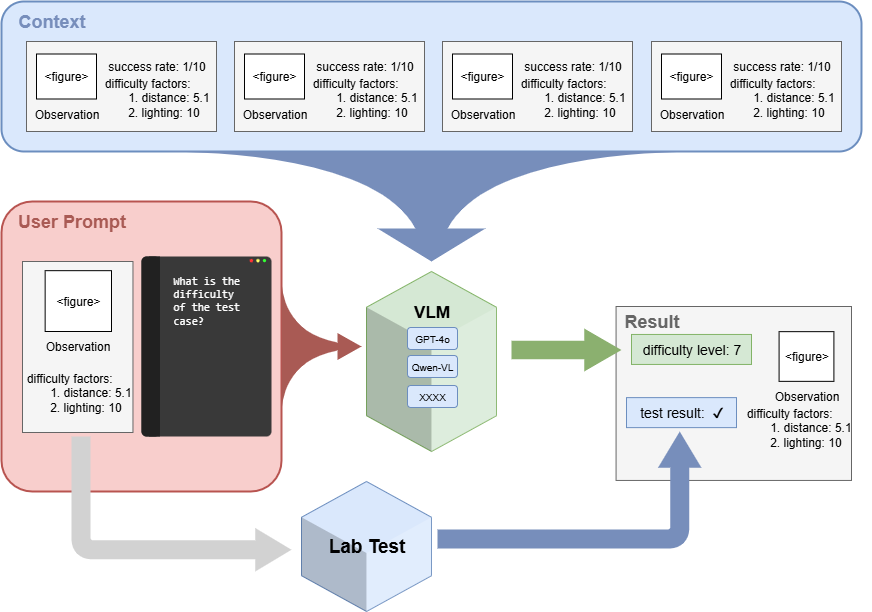

The diagram above was exported from draw.io. Its source (the exported page's mxGraphModel, read from the mxfile embedded in the PNG):
<mxGraphModel dx="1287" dy="863" grid="1" gridSize="10" guides="1" tooltips="1" connect="1" arrows="1" fold="1" page="1" pageScale="1" pageWidth="2009" pageHeight="827" math="0" shadow="0">
  <root>
    <mxCell id="0" />
    <mxCell id="1" parent="0" />
    <mxCell id="crVc_9CIVtoh6Q2KUuG3-3" value="" style="rounded=1;whiteSpace=wrap;html=1;fillColor=#dae8fc;strokeColor=#6c8ebf;strokeWidth=2;" parent="1" vertex="1">
      <mxGeometry x="80" y="130" width="860" height="150" as="geometry" />
    </mxCell>
    <mxCell id="crVc_9CIVtoh6Q2KUuG3-4" value="&lt;font style=&quot;font-size: 18px; color: light-dark(rgb(119, 142, 187), rgb(43, 130, 218));&quot;&gt;&lt;b style=&quot;&quot;&gt;Context&lt;/b&gt;&lt;/font&gt;" style="text;html=1;align=center;verticalAlign=middle;resizable=0;points=[];autosize=1;strokeColor=none;fillColor=none;" parent="1" vertex="1">
      <mxGeometry x="85" y="130" width="90" height="40" as="geometry" />
    </mxCell>
    <mxCell id="crVc_9CIVtoh6Q2KUuG3-11" value="" style="rounded=1;whiteSpace=wrap;html=1;fillColor=#f8cecc;strokeColor=#b85450;strokeWidth=2;arcSize=11;" parent="1" vertex="1">
      <mxGeometry x="80" y="330" width="280" height="290" as="geometry" />
    </mxCell>
    <mxCell id="crVc_9CIVtoh6Q2KUuG3-13" value="" style="group" parent="1" vertex="1" connectable="0">
      <mxGeometry x="100" y="170" width="208" height="90" as="geometry" />
    </mxCell>
    <mxCell id="crVc_9CIVtoh6Q2KUuG3-6" value="" style="rounded=0;whiteSpace=wrap;html=1;fillColor=#f5f5f5;fontColor=#333333;strokeColor=#666666;" parent="crVc_9CIVtoh6Q2KUuG3-13" vertex="1">
      <mxGeometry x="5" width="190" height="90" as="geometry" />
    </mxCell>
    <mxCell id="crVc_9CIVtoh6Q2KUuG3-7" value="&amp;lt;figure&amp;gt;" style="rounded=0;whiteSpace=wrap;html=1;" parent="crVc_9CIVtoh6Q2KUuG3-13" vertex="1">
      <mxGeometry x="15" y="12.5" width="60" height="45" as="geometry" />
    </mxCell>
    <mxCell id="crVc_9CIVtoh6Q2KUuG3-8" value="Observation" style="text;html=1;align=center;verticalAlign=middle;resizable=0;points=[];autosize=1;strokeColor=none;fillColor=none;" parent="crVc_9CIVtoh6Q2KUuG3-13" vertex="1">
      <mxGeometry y="57.5" width="90" height="30" as="geometry" />
    </mxCell>
    <mxCell id="crVc_9CIVtoh6Q2KUuG3-9" value="success rate: 1/10" style="text;html=1;align=center;verticalAlign=middle;resizable=0;points=[];autosize=1;strokeColor=none;fillColor=none;" parent="crVc_9CIVtoh6Q2KUuG3-13" vertex="1">
      <mxGeometry x="75" y="10" width="120" height="30" as="geometry" />
    </mxCell>
    <mxCell id="crVc_9CIVtoh6Q2KUuG3-10" value="&amp;nbsp;difficulty factors:&lt;div&gt;&lt;span style=&quot;white-space: pre;&quot;&gt;&#09;&lt;/span&gt;1. distance: 5.1&lt;br&gt;&lt;/div&gt;&lt;div&gt;&lt;span style=&quot;white-space: pre;&quot;&gt;&#09;&lt;/span&gt;2. lighting: 10&lt;br&gt;&lt;/div&gt;" style="text;html=1;align=left;verticalAlign=middle;resizable=0;points=[];autosize=1;strokeColor=none;fillColor=none;" parent="crVc_9CIVtoh6Q2KUuG3-13" vertex="1">
      <mxGeometry x="78" y="25.5" width="130" height="60" as="geometry" />
    </mxCell>
    <mxCell id="crVc_9CIVtoh6Q2KUuG3-14" value="" style="group" parent="1" vertex="1" connectable="0">
      <mxGeometry x="308" y="170" width="208" height="90" as="geometry" />
    </mxCell>
    <mxCell id="crVc_9CIVtoh6Q2KUuG3-15" value="" style="rounded=0;whiteSpace=wrap;html=1;fillColor=#f5f5f5;fontColor=#333333;strokeColor=#666666;" parent="crVc_9CIVtoh6Q2KUuG3-14" vertex="1">
      <mxGeometry x="5" width="190" height="90" as="geometry" />
    </mxCell>
    <mxCell id="crVc_9CIVtoh6Q2KUuG3-16" value="&amp;lt;figure&amp;gt;" style="rounded=0;whiteSpace=wrap;html=1;" parent="crVc_9CIVtoh6Q2KUuG3-14" vertex="1">
      <mxGeometry x="15" y="12.5" width="60" height="45" as="geometry" />
    </mxCell>
    <mxCell id="crVc_9CIVtoh6Q2KUuG3-17" value="Observation" style="text;html=1;align=center;verticalAlign=middle;resizable=0;points=[];autosize=1;strokeColor=none;fillColor=none;" parent="crVc_9CIVtoh6Q2KUuG3-14" vertex="1">
      <mxGeometry y="57.5" width="90" height="30" as="geometry" />
    </mxCell>
    <mxCell id="crVc_9CIVtoh6Q2KUuG3-18" value="success rate: 1/10" style="text;html=1;align=center;verticalAlign=middle;resizable=0;points=[];autosize=1;strokeColor=none;fillColor=none;" parent="crVc_9CIVtoh6Q2KUuG3-14" vertex="1">
      <mxGeometry x="75" y="10" width="120" height="30" as="geometry" />
    </mxCell>
    <mxCell id="crVc_9CIVtoh6Q2KUuG3-19" value="&amp;nbsp;difficulty factors:&lt;div&gt;&lt;span style=&quot;white-space: pre;&quot;&gt;&#09;&lt;/span&gt;1. distance: 5.1&lt;br&gt;&lt;/div&gt;&lt;div&gt;&lt;span style=&quot;white-space: pre;&quot;&gt;&#09;&lt;/span&gt;2. lighting: 10&lt;br&gt;&lt;/div&gt;" style="text;html=1;align=left;verticalAlign=middle;resizable=0;points=[];autosize=1;strokeColor=none;fillColor=none;" parent="crVc_9CIVtoh6Q2KUuG3-14" vertex="1">
      <mxGeometry x="78" y="25.5" width="130" height="60" as="geometry" />
    </mxCell>
    <mxCell id="crVc_9CIVtoh6Q2KUuG3-20" value="" style="group" parent="1" vertex="1" connectable="0">
      <mxGeometry x="516" y="170" width="208" height="90" as="geometry" />
    </mxCell>
    <mxCell id="crVc_9CIVtoh6Q2KUuG3-21" value="" style="rounded=0;whiteSpace=wrap;html=1;fillColor=#f5f5f5;fontColor=#333333;strokeColor=#666666;" parent="crVc_9CIVtoh6Q2KUuG3-20" vertex="1">
      <mxGeometry x="5" width="190" height="90" as="geometry" />
    </mxCell>
    <mxCell id="crVc_9CIVtoh6Q2KUuG3-22" value="&amp;lt;figure&amp;gt;" style="rounded=0;whiteSpace=wrap;html=1;" parent="crVc_9CIVtoh6Q2KUuG3-20" vertex="1">
      <mxGeometry x="15" y="12.5" width="60" height="45" as="geometry" />
    </mxCell>
    <mxCell id="crVc_9CIVtoh6Q2KUuG3-23" value="Observation" style="text;html=1;align=center;verticalAlign=middle;resizable=0;points=[];autosize=1;strokeColor=none;fillColor=none;" parent="crVc_9CIVtoh6Q2KUuG3-20" vertex="1">
      <mxGeometry y="57.5" width="90" height="30" as="geometry" />
    </mxCell>
    <mxCell id="crVc_9CIVtoh6Q2KUuG3-24" value="success rate: 1/10" style="text;html=1;align=center;verticalAlign=middle;resizable=0;points=[];autosize=1;strokeColor=none;fillColor=none;" parent="crVc_9CIVtoh6Q2KUuG3-20" vertex="1">
      <mxGeometry x="75" y="10" width="120" height="30" as="geometry" />
    </mxCell>
    <mxCell id="crVc_9CIVtoh6Q2KUuG3-25" value="&amp;nbsp;difficulty factors:&lt;div&gt;&lt;span style=&quot;white-space: pre;&quot;&gt;&#09;&lt;/span&gt;1. distance: 5.1&lt;br&gt;&lt;/div&gt;&lt;div&gt;&lt;span style=&quot;white-space: pre;&quot;&gt;&#09;&lt;/span&gt;2. lighting: 10&lt;br&gt;&lt;/div&gt;" style="text;html=1;align=left;verticalAlign=middle;resizable=0;points=[];autosize=1;strokeColor=none;fillColor=none;" parent="crVc_9CIVtoh6Q2KUuG3-20" vertex="1">
      <mxGeometry x="78" y="25.5" width="130" height="60" as="geometry" />
    </mxCell>
    <mxCell id="crVc_9CIVtoh6Q2KUuG3-26" value="" style="group" parent="1" vertex="1" connectable="0">
      <mxGeometry x="725" y="170" width="208" height="90" as="geometry" />
    </mxCell>
    <mxCell id="crVc_9CIVtoh6Q2KUuG3-27" value="" style="rounded=0;whiteSpace=wrap;html=1;fillColor=#f5f5f5;fontColor=#333333;strokeColor=#666666;" parent="crVc_9CIVtoh6Q2KUuG3-26" vertex="1">
      <mxGeometry x="5" width="190" height="90" as="geometry" />
    </mxCell>
    <mxCell id="crVc_9CIVtoh6Q2KUuG3-28" value="&amp;lt;figure&amp;gt;" style="rounded=0;whiteSpace=wrap;html=1;" parent="crVc_9CIVtoh6Q2KUuG3-26" vertex="1">
      <mxGeometry x="15" y="12.5" width="60" height="45" as="geometry" />
    </mxCell>
    <mxCell id="crVc_9CIVtoh6Q2KUuG3-29" value="Observation" style="text;html=1;align=center;verticalAlign=middle;resizable=0;points=[];autosize=1;strokeColor=none;fillColor=none;" parent="crVc_9CIVtoh6Q2KUuG3-26" vertex="1">
      <mxGeometry y="57.5" width="90" height="30" as="geometry" />
    </mxCell>
    <mxCell id="crVc_9CIVtoh6Q2KUuG3-30" value="success rate: 1/10" style="text;html=1;align=center;verticalAlign=middle;resizable=0;points=[];autosize=1;strokeColor=none;fillColor=none;" parent="crVc_9CIVtoh6Q2KUuG3-26" vertex="1">
      <mxGeometry x="75" y="10" width="120" height="30" as="geometry" />
    </mxCell>
    <mxCell id="crVc_9CIVtoh6Q2KUuG3-31" value="&amp;nbsp;difficulty factors:&lt;div&gt;&lt;span style=&quot;white-space: pre;&quot;&gt;&#09;&lt;/span&gt;1. distance: 5.1&lt;br&gt;&lt;/div&gt;&lt;div&gt;&lt;span style=&quot;white-space: pre;&quot;&gt;&#09;&lt;/span&gt;2. lighting: 10&lt;br&gt;&lt;/div&gt;" style="text;html=1;align=left;verticalAlign=middle;resizable=0;points=[];autosize=1;strokeColor=none;fillColor=none;" parent="crVc_9CIVtoh6Q2KUuG3-26" vertex="1">
      <mxGeometry x="78" y="25.5" width="130" height="60" as="geometry" />
    </mxCell>
    <mxCell id="crVc_9CIVtoh6Q2KUuG3-55" value="" style="shape=stencil(tZXRjoIwEEW/pq+bluqafdx0d/+jYpXG2pIWFf/ewhRiEVhCIDGYmUtPbzsziihzGc8FSnCG6A9KEoKxf/r43om5y0VaQPLGreR7JUBxhTVncZeHIjCkzoSVRaXSX4S//TvVh7LUaO0h0mgXKS+6h3Gp/VpcAixs/4ii3PMvohA2mIQsSv6mYz+264DJSn5jbON+cb/LgWPHZK3CLQYm87GU+cxQc1O25+n5ZM1VH3rN2Gquxvu9HUYIszjstTOwKWVHY8WIG5jm1ChjfQK+691AYCCMXe5RKtWzvkpPWJ3z6mfkTWjki7mJfy6rn9yW/mqBQOJLfJAIUiYQbho5xKH5ShrkXZBDvJvkQUn9cohNfIo5iG1n2PAMxucCNugMRLcgrQ8S33gowFenIDguSHv0piLTPCjjxEhT+vxAX0K7w2wMjeLbxNVZ+OOtE08=);whiteSpace=wrap;html=1;strokeWidth=2;gradientColor=none;editable=1;movable=1;resizable=1;rotatable=1;deletable=1;locked=0;connectable=1;strokeColor=none;fillColor=light-dark(#778ebb, #2b82da);flipH=0;" parent="1" vertex="1">
      <mxGeometry x="240" y="280" width="540" height="110" as="geometry" />
    </mxCell>
    <mxCell id="crVc_9CIVtoh6Q2KUuG3-62" value="&lt;font style=&quot;font-size: 18px;&quot;&gt;&lt;b style=&quot;&quot;&gt;User Prompt&lt;/b&gt;&lt;/font&gt;" style="text;html=1;align=center;verticalAlign=middle;resizable=0;points=[];autosize=1;strokeColor=none;fillColor=none;fontColor=light-dark(#a95a54, #ededed);" parent="1" vertex="1">
      <mxGeometry x="85" y="330" width="130" height="40" as="geometry" />
    </mxCell>
    <mxCell id="crVc_9CIVtoh6Q2KUuG3-69" value="" style="group" parent="1" vertex="1" connectable="0">
      <mxGeometry x="99.99999999999999" y="390" width="130" height="171" as="geometry" />
    </mxCell>
    <mxCell id="crVc_9CIVtoh6Q2KUuG3-64" value="" style="rounded=0;whiteSpace=wrap;html=1;fillColor=#f5f5f5;fontColor=#333333;strokeColor=#666666;" parent="crVc_9CIVtoh6Q2KUuG3-69" vertex="1">
      <mxGeometry x="1.0000000000000142" width="110.47" height="171" as="geometry" />
    </mxCell>
    <mxCell id="crVc_9CIVtoh6Q2KUuG3-65" value="&amp;lt;figure&amp;gt;" style="rounded=0;whiteSpace=wrap;html=1;" parent="crVc_9CIVtoh6Q2KUuG3-69" vertex="1">
      <mxGeometry x="23.65000000000002" y="9.170000000000016" width="66.35" height="60.83" as="geometry" />
    </mxCell>
    <mxCell id="crVc_9CIVtoh6Q2KUuG3-66" value="Observation" style="text;html=1;align=center;verticalAlign=middle;resizable=0;points=[];autosize=1;strokeColor=none;fillColor=none;" parent="crVc_9CIVtoh6Q2KUuG3-69" vertex="1">
      <mxGeometry x="11.240000000000009" y="70.49666666666667" width="90" height="30" as="geometry" />
    </mxCell>
    <mxCell id="crVc_9CIVtoh6Q2KUuG3-68" value="&amp;nbsp;difficulty factors:&lt;div&gt;&lt;span style=&quot;white-space: pre;&quot;&gt;&#09;&lt;/span&gt;1. distance: 5.1&lt;br&gt;&lt;/div&gt;&lt;div&gt;&lt;span style=&quot;white-space: pre;&quot;&gt;&#09;&lt;/span&gt;2. lighting: 10&lt;br&gt;&lt;/div&gt;" style="text;html=1;align=left;verticalAlign=middle;resizable=0;points=[];autosize=1;strokeColor=none;fillColor=none;" parent="crVc_9CIVtoh6Q2KUuG3-69" vertex="1">
      <mxGeometry y="101" width="130" height="60" as="geometry" />
    </mxCell>
    <mxCell id="crVc_9CIVtoh6Q2KUuG3-73" value="" style="verticalLabelPosition=bottom;verticalAlign=top;html=1;shape=mxgraph.infographic.shadedCube;isoAngle=17.09;fillColor=#d5e8d4;strokeColor=#82b366;pointerEvents=0;align=center;fontFamily=Helvetica;fontSize=12;flipH=1;" parent="1" vertex="1">
      <mxGeometry x="445" y="400" width="130" height="180" as="geometry" />
    </mxCell>
    <mxCell id="crVc_9CIVtoh6Q2KUuG3-83" value="" style="group;rotation=0;strokeColor=none;direction=west;convertToSvg=0;" parent="1" vertex="1" connectable="0">
      <mxGeometry x="480" y="420" width="60" height="116" as="geometry" />
    </mxCell>
    <mxCell id="crVc_9CIVtoh6Q2KUuG3-79" value="&lt;span style=&quot;font-size: 10px;&quot;&gt;XXXX&lt;/span&gt;" style="rounded=1;whiteSpace=wrap;html=1;pointerEvents=0;align=center;verticalAlign=middle;fontFamily=Helvetica;fontSize=12;fillColor=#dae8fc;strokeColor=#6c8ebf;rotation=0;" parent="crVc_9CIVtoh6Q2KUuG3-83" vertex="1">
      <mxGeometry x="6" y="94" width="50" height="22" as="geometry" />
    </mxCell>
    <mxCell id="crVc_9CIVtoh6Q2KUuG3-76" value="&lt;font style=&quot;font-size: 17px;&quot;&gt;VLM&lt;/font&gt;" style="text;html=1;align=center;verticalAlign=middle;resizable=0;points=[];autosize=1;strokeColor=none;fillColor=none;fontFamily=Helvetica;fontSize=18;fontColor=default;fontStyle=1;rotation=0;" parent="crVc_9CIVtoh6Q2KUuG3-83" vertex="1">
      <mxGeometry width="60" height="40" as="geometry" />
    </mxCell>
    <mxCell id="crVc_9CIVtoh6Q2KUuG3-77" value="&lt;font style=&quot;font-size: 10px;&quot;&gt;GPT-4o&lt;/font&gt;" style="rounded=1;whiteSpace=wrap;html=1;pointerEvents=0;align=center;verticalAlign=middle;fontFamily=Helvetica;fontSize=12;fillColor=#dae8fc;strokeColor=#6c8ebf;rotation=0;" parent="crVc_9CIVtoh6Q2KUuG3-83" vertex="1">
      <mxGeometry x="6" y="36" width="50" height="22" as="geometry" />
    </mxCell>
    <mxCell id="crVc_9CIVtoh6Q2KUuG3-78" value="&lt;span style=&quot;font-size: 10px;&quot;&gt;Qwen-VL&lt;/span&gt;" style="rounded=1;whiteSpace=wrap;html=1;pointerEvents=0;align=center;verticalAlign=middle;fontFamily=Helvetica;fontSize=12;fillColor=#dae8fc;strokeColor=#6c8ebf;rotation=0;" parent="crVc_9CIVtoh6Q2KUuG3-83" vertex="1">
      <mxGeometry x="6" y="64" width="50" height="22" as="geometry" />
    </mxCell>
    <mxCell id="crVc_9CIVtoh6Q2KUuG3-148" value="" style="group" parent="1" vertex="1" connectable="0">
      <mxGeometry x="220" y="385" width="140" height="180" as="geometry" />
    </mxCell>
    <mxCell id="crVc_9CIVtoh6Q2KUuG3-70" value="" style="rounded=1;whiteSpace=wrap;html=1;pointerEvents=0;align=center;verticalAlign=top;fontFamily=Helvetica;fontSize=12;fontColor=default;fillColor=light-dark(#393939,#EDEDED);gradientColor=none;arcSize=4;strokeColor=none;fillStyle=auto;gradientDirection=west;" parent="crVc_9CIVtoh6Q2KUuG3-148" vertex="1">
      <mxGeometry width="130" height="180" as="geometry" />
    </mxCell>
    <mxCell id="crVc_9CIVtoh6Q2KUuG3-141" value="" style="group" parent="crVc_9CIVtoh6Q2KUuG3-148" vertex="1" connectable="0">
      <mxGeometry width="18.416666666666664" height="180" as="geometry" />
    </mxCell>
    <mxCell id="crVc_9CIVtoh6Q2KUuG3-139" value="" style="rounded=1;whiteSpace=wrap;html=1;pointerEvents=0;align=center;verticalAlign=top;fontFamily=Helvetica;fontSize=12;fontColor=default;fillColor=light-dark(#212121,#EDEDED);gradientColor=none;arcSize=28;strokeColor=none;fillStyle=auto;gradientDirection=west;" parent="crVc_9CIVtoh6Q2KUuG3-141" vertex="1">
      <mxGeometry width="18.416666666666664" height="180" as="geometry" />
    </mxCell>
    <mxCell id="crVc_9CIVtoh6Q2KUuG3-140" value="" style="rounded=1;whiteSpace=wrap;html=1;pointerEvents=0;align=center;verticalAlign=top;fontFamily=Helvetica;fontSize=12;fontColor=default;fillColor=light-dark(#212121,#EDEDED);gradientColor=none;arcSize=0;strokeColor=none;fillStyle=auto;gradientDirection=west;" parent="crVc_9CIVtoh6Q2KUuG3-141" vertex="1">
      <mxGeometry x="7.583333333333333" width="10.833333333333332" height="180" as="geometry" />
    </mxCell>
    <mxCell id="crVc_9CIVtoh6Q2KUuG3-147" value="" style="group" parent="crVc_9CIVtoh6Q2KUuG3-148" vertex="1" connectable="0">
      <mxGeometry x="108.33333333333333" y="2.454545454545454" width="17.333333333333332" height="3.2727272727272725" as="geometry" />
    </mxCell>
    <mxCell id="crVc_9CIVtoh6Q2KUuG3-144" value="" style="ellipse;whiteSpace=wrap;html=1;pointerEvents=0;align=center;verticalAlign=top;fontFamily=Helvetica;fontSize=12;fontColor=default;fillColor=#FFFF66;gradientColor=none;aspect=fixed;strokeColor=none;" parent="crVc_9CIVtoh6Q2KUuG3-147" vertex="1">
      <mxGeometry x="6.5" width="3.2727272727272725" height="3.2727272727272725" as="geometry" />
    </mxCell>
    <mxCell id="crVc_9CIVtoh6Q2KUuG3-145" value="" style="ellipse;whiteSpace=wrap;html=1;pointerEvents=0;align=center;verticalAlign=top;fontFamily=Helvetica;fontSize=12;fontColor=default;fillColor=#33FF33;gradientColor=none;aspect=fixed;strokeColor=none;" parent="crVc_9CIVtoh6Q2KUuG3-147" vertex="1">
      <mxGeometry x="13" width="3.2727272727272725" height="3.2727272727272725" as="geometry" />
    </mxCell>
    <mxCell id="crVc_9CIVtoh6Q2KUuG3-146" value="" style="ellipse;whiteSpace=wrap;html=1;pointerEvents=0;align=center;verticalAlign=top;fontFamily=Helvetica;fontSize=12;fontColor=default;fillColor=#FF3333;gradientColor=none;aspect=fixed;strokeColor=none;" parent="crVc_9CIVtoh6Q2KUuG3-147" vertex="1">
      <mxGeometry width="3.2727272727272725" height="3.2727272727272725" as="geometry" />
    </mxCell>
    <mxCell id="crVc_9CIVtoh6Q2KUuG3-72" value="What is the difficulty of the test case?" style="whiteSpace=wrap;html=1;pointerEvents=0;align=left;verticalAlign=top;fontFamily=Consolas;fontSize=11;fontColor=#FFFFFF;fillColor=none;gradientColor=none;strokeColor=none;" parent="crVc_9CIVtoh6Q2KUuG3-148" vertex="1">
      <mxGeometry x="30" y="11.454545454545455" width="80" height="49.09090909090909" as="geometry" />
    </mxCell>
    <mxCell id="crVc_9CIVtoh6Q2KUuG3-149" value="" style="shape=stencil(tZXRjoIwEEW/pq+bluqafdx0d/+jYpXG2pIWFf/ewhRiEVhCIDGYmUtPbzsziihzGc8FSnCG6A9KEoKxf/r43om5y0VaQPLGreR7JUBxhTVncZeHIjCkzoSVRaXSX4S//TvVh7LUaO0h0mgXKS+6h3Gp/VpcAixs/4ii3PMvohA2mIQsSv6mYz+264DJSn5jbON+cb/LgWPHZK3CLQYm87GU+cxQc1O25+n5ZM1VH3rN2Gquxvu9HUYIszjstTOwKWVHY8WIG5jm1ChjfQK+691AYCCMXe5RKtWzvkpPWJ3z6mfkTWjki7mJfy6rn9yW/mqBQOJLfJAIUiYQbho5xKH5ShrkXZBDvJvkQUn9cohNfIo5iG1n2PAMxucCNugMRLcgrQ8S33gowFenIDguSHv0piLTPCjjxEhT+vxAX0K7w2wMjeLbxNVZ+OOtE08=);whiteSpace=wrap;html=1;strokeWidth=2;gradientColor=none;editable=1;movable=1;resizable=1;rotatable=1;deletable=1;locked=0;connectable=1;strokeColor=none;fillColor=light-dark(#a95a54, #2b82da);flipH=0;direction=north;" parent="1" vertex="1">
      <mxGeometry x="360" y="407.25" width="80" height="135.5" as="geometry" />
    </mxCell>
    <mxCell id="hDEv1wbBDbdIeiEGGIjY-2" value="" style="group" parent="1" vertex="1" connectable="0">
      <mxGeometry x="690" y="435" width="240" height="205" as="geometry" />
    </mxCell>
    <mxCell id="hDEv1wbBDbdIeiEGGIjY-3" value="" style="rounded=0;whiteSpace=wrap;html=1;fillColor=#f5f5f5;fontColor=#333333;strokeColor=#666666;" parent="hDEv1wbBDbdIeiEGGIjY-2" vertex="1">
      <mxGeometry x="4.57" width="235.43" height="173.93939393939394" as="geometry" />
    </mxCell>
    <mxCell id="hDEv1wbBDbdIeiEGGIjY-4" value="&amp;lt;figure&amp;gt;" style="rounded=0;whiteSpace=wrap;html=1;" parent="hDEv1wbBDbdIeiEGGIjY-2" vertex="1">
      <mxGeometry x="167.59" y="25.159090909090914" width="54.81" height="49.69386363636364" as="geometry" />
    </mxCell>
    <mxCell id="hDEv1wbBDbdIeiEGGIjY-5" value="Observation" style="text;html=1;align=center;verticalAlign=middle;resizable=0;points=[];autosize=1;strokeColor=none;fillColor=none;" parent="hDEv1wbBDbdIeiEGGIjY-2" vertex="1">
      <mxGeometry x="150" y="74.85088383838385" width="90" height="30" as="geometry" />
    </mxCell>
    <mxCell id="hDEv1wbBDbdIeiEGGIjY-7" value="&amp;nbsp;difficulty factors:&lt;div&gt;&lt;span style=&quot;white-space: pre;&quot;&gt;&#09;&lt;/span&gt;1. distance: 5.1&lt;br&gt;&lt;/div&gt;&lt;div&gt;&lt;span style=&quot;white-space: pre;&quot;&gt;&#09;&lt;/span&gt;2. lighting: 10&lt;br&gt;&lt;/div&gt;" style="text;html=1;align=left;verticalAlign=middle;resizable=0;points=[];autosize=1;strokeColor=none;fillColor=none;" parent="hDEv1wbBDbdIeiEGGIjY-2" vertex="1">
      <mxGeometry x="130" y="91.11939393939394" width="130" height="60" as="geometry" />
    </mxCell>
    <mxCell id="hDEv1wbBDbdIeiEGGIjY-19" value="&lt;font style=&quot;font-size: 14px;&quot;&gt;difficulty level: 7&lt;/font&gt;" style="text;html=1;align=center;verticalAlign=middle;resizable=0;points=[];autosize=1;strokeColor=#82b366;fillColor=#d5e8d4;" parent="hDEv1wbBDbdIeiEGGIjY-2" vertex="1">
      <mxGeometry x="20.000000000000032" y="27.954545454545467" width="120" height="30" as="geometry" />
    </mxCell>
    <mxCell id="hDEv1wbBDbdIeiEGGIjY-23" value="&lt;span style=&quot;font-size: 14px;&quot;&gt;test result:&amp;nbsp;&amp;nbsp;&lt;/span&gt;&lt;span style=&quot;color: rgba(0, 0, 0, 0); font-family: monospace; font-size: 0px; text-align: start;&quot;&gt;&lt;span style=&quot;color: rgb(0, 0, 0); font-family: Consolas, Courier, monospace; font-size: 14px; text-wrap-mode: wrap;&quot;&gt;✔&lt;/span&gt;%3CmxGraphModel%3E%3Croot%3E%3CmxCell%20id%3D%220%22%2F%3E%3CmxCell%20id%3D%221%22%20parent%3D%220%22%2F%3E%3CmxCell%20id%3D%222%22%20value%3D%22%26lt%3Bfont%20style%3D%26quot%3Bfont-size%3A%2014px%3B%26quot%3B%26gt%3Bdifficulty%20level%3A%207%26lt%3B%2Ffont%26gt%3B%22%20style%3D%22text%3Bhtml%3D1%3Balign%3Dcenter%3BverticalAlign%3Dmiddle%3Bresizable%3D0%3Bpoints%3D%5B%5D%3Bautosize%3D1%3BstrokeColor%3D%2382b366%3BfillColor%3D%23d5e8d4%3B%22%20vertex%3D%221%22%20parent%3D%221%22%3E%3CmxGeometry%20x%3D%22710%22%20y%3D%22462.9545454545455%22%20width%3D%22120%22%20height%3D%2230%22%20as%3D%22geometry%22%2F%3E%3C%2FmxCell%3E%3C%2Froot%3E%3C%2FmxGraphModel%3E&lt;/span&gt;" style="text;html=1;align=center;verticalAlign=middle;resizable=0;points=[];autosize=1;strokeColor=#6c8ebf;fillColor=#dae8fc;" parent="hDEv1wbBDbdIeiEGGIjY-2" vertex="1">
      <mxGeometry x="15" y="91.12" width="110" height="30" as="geometry" />
    </mxCell>
    <mxCell id="YuzXlIb3XmI25RvReBje-1" value="&lt;font style=&quot;font-size: 18px;&quot;&gt;&lt;b style=&quot;&quot;&gt;Result&lt;/b&gt;&lt;/font&gt;" style="text;html=1;align=center;verticalAlign=middle;resizable=0;points=[];autosize=1;strokeColor=none;fillColor=none;fontColor=light-dark(#666666, #ededed);" vertex="1" parent="hDEv1wbBDbdIeiEGGIjY-2">
      <mxGeometry y="-5" width="80" height="40" as="geometry" />
    </mxCell>
    <mxCell id="hDEv1wbBDbdIeiEGGIjY-8" value="" style="verticalLabelPosition=bottom;verticalAlign=top;html=1;shape=mxgraph.infographic.shadedCube;isoAngle=17.09;fillColor=#dae8fc;strokeColor=#6c8ebf;pointerEvents=0;align=center;fontFamily=Helvetica;fontSize=12;flipH=1;" parent="1" vertex="1">
      <mxGeometry x="380" y="610" width="130" height="130" as="geometry" />
    </mxCell>
    <mxCell id="hDEv1wbBDbdIeiEGGIjY-9" value="&lt;font&gt;&lt;b&gt;Lab Test&lt;/b&gt;&lt;/font&gt;" style="text;html=1;align=center;verticalAlign=middle;resizable=0;points=[];autosize=1;strokeColor=none;fillColor=none;fontSize=19;" parent="1" vertex="1">
      <mxGeometry x="395" y="655" width="100" height="40" as="geometry" />
    </mxCell>
    <mxCell id="hDEv1wbBDbdIeiEGGIjY-10" value="" style="html=1;shadow=0;dashed=0;align=center;verticalAlign=middle;shape=mxgraph.arrows2.bendArrow;dy=9.55;dx=36.29;notch=0;arrowHead=43.57;rounded=1;flipV=1;fillColor=light-dark(#D2D2D2,#EDEDED);strokeColor=none;" parent="1" vertex="1">
      <mxGeometry x="150" y="565" width="220" height="135" as="geometry" />
    </mxCell>
    <mxCell id="hDEv1wbBDbdIeiEGGIjY-18" value="" style="html=1;shadow=0;dashed=0;align=center;verticalAlign=middle;shape=mxgraph.arrows2.arrow;dy=0.57;dx=37.34;notch=0;fillColor=light-dark(#8bb06f, #ededed);strokeColor=none;" parent="1" vertex="1">
      <mxGeometry x="590" y="457" width="110" height="43" as="geometry" />
    </mxCell>
    <mxCell id="hDEv1wbBDbdIeiEGGIjY-20" value="" style="html=1;shadow=0;dashed=0;align=center;verticalAlign=middle;shape=mxgraph.arrows2.bendArrow;dy=9.55;dx=36.29;notch=0;arrowHead=43.57;rounded=1;flipV=1;fillColor=light-dark(#778ebb, #EDEDED);strokeColor=none;direction=south;" parent="1" vertex="1">
      <mxGeometry x="516" y="560" width="264" height="117" as="geometry" />
    </mxCell>
  </root>
</mxGraphModel>